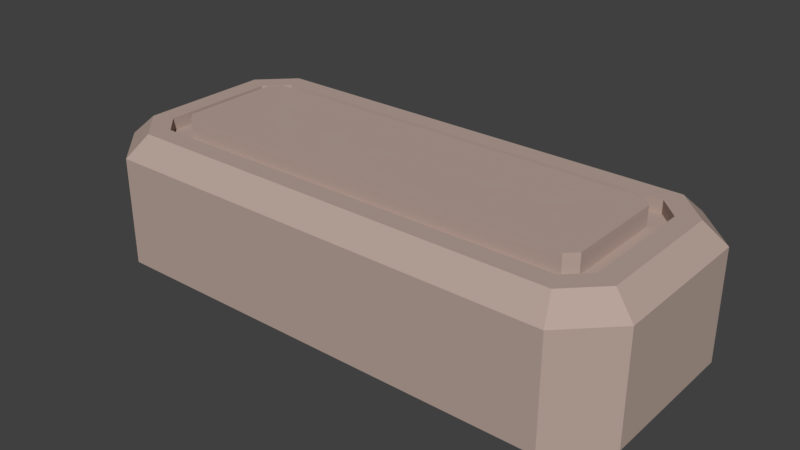 # Source: menu_button.blend  (saved by Blender 2.78.0; exported with 4.5.12 LTS)
import bpy
from mathutils import Matrix  # noqa: F401  (used for matrix-valued properties, if any)

bpy.ops.wm.read_factory_settings(use_empty=True)
scene = bpy.context.scene
scene.name = 'Scene'

# ---- collections
col_collection_1 = bpy.data.collections.new('Collection 1'); scene.collection.children.link(col_collection_1)

# ---- materials (node trees are filled in below, after node groups)
mat_button_mat = bpy.data.materials.new('button_mat')
mat_button_mat.alpha_threshold = 0.0
mat_button_mat.use_transparent_shadow = False
mat_button_mat.diffuse_color = (0.477, 0.3661, 0.3202, 1.0)
mat_button_mat.roughness = 0.5
mat_button_mat.specular_intensity = 0.0

# ---- material node trees

# ---- world
world_world = bpy.data.worlds.new('World'); scene.world = world_world
world_world.color = (0.05088, 0.05088, 0.05088)
world_world.use_sun_shadow = False
world_world.sun_shadow_jitter_overblur = 0.0
world_world.cycles.sampling_method = 'MANUAL'

# ---- meshes
me_cube_001 = bpy.data.meshes.new('Cube.001')
me_cube_001.from_pydata([(-1.106, -0.5811, -0.2973), (-1.323, -0.3637, -0.2973), (-1.126, -0.2821, 0.3255), (-1.024, -0.3839, 0.3255), (-1.323, 0.3637, -0.2973), (-1.106, 0.5811, -0.2973), (-1.024, 0.3839, 0.3255), (-1.126, 0.2821, 0.3255), (1.323, -0.3637, -0.2973), (1.106, -0.5811, -0.2973), (1.024, -0.3839, 0.3255), (1.126, -0.2821, 0.3255), (1.106, 0.5811, -0.2973), (1.323, 0.3637, -0.2973), (1.126, 0.2821, 0.3255), (1.024, 0.3839, 0.3255), (-1.106, -0.5811, 0.2275), (-1.323, -0.3637, 0.2275), (-1.323, 0.3637, 0.2275), (-1.106, 0.5811, 0.2275), (1.106, 0.5811, 0.2275), (1.323, 0.3637, 0.2275), (1.323, -0.3637, 0.2275), (1.106, -0.5811, 0.2275), (-1.063, -0.4787, 0.3255), (-1.221, -0.3213, 0.3255), (-1.221, 0.3213, 0.3255), (-1.063, 0.4787, 0.3255), (1.063, 0.4787, 0.3255), (1.221, 0.3213, 0.3255), (1.221, -0.3213, 0.3255), (1.063, -0.4787, 0.3255), (-0.9862, -0.2924, 0.2652), (-1.034, -0.2442, 0.2652), (-1.034, 0.2442, 0.2652), (-0.9862, 0.2924, 0.2652), (0.9862, 0.2924, 0.2652), (1.034, 0.2442, 0.2652), (1.034, -0.2442, 0.2652), (0.9862, -0.2924, 0.2652), (-1.024, -0.3839, 0.2652), (-1.126, -0.2821, 0.2652), (-1.126, 0.2821, 0.2652), (-1.024, 0.3839, 0.2652), (1.024, 0.3839, 0.2652), (1.126, 0.2821, 0.2652), (1.126, -0.2821, 0.2652), (1.024, -0.3839, 0.2652), (-0.9862, -0.2924, 0.3576), (-1.034, -0.2442, 0.3576), (-1.034, 0.2442, 0.3576), (-0.9862, 0.2924, 0.3576), (0.9862, 0.2924, 0.3576), (1.034, 0.2442, 0.3576), (1.034, -0.2442, 0.3576), (0.9862, -0.2924, 0.3576)], [], [(9, 23, 16, 0), (13, 21, 22, 8), (6, 7, 42, 43), (1, 17, 18, 4), (5, 19, 20, 12), (0, 16, 17, 1), (19, 5, 4, 18), (21, 13, 12, 20), (23, 9, 8, 22), (4, 5, 12, 13, 8, 9, 0, 1), (24, 25, 17, 16), (26, 27, 19, 18), (28, 29, 21, 20), (30, 31, 23, 22), (25, 26, 18, 17), (31, 24, 16, 23), (29, 30, 22, 21), (27, 28, 20, 19), (3, 2, 25, 24), (7, 6, 27, 26), (15, 14, 29, 28), (11, 10, 31, 30), (2, 7, 26, 25), (10, 3, 24, 31), (14, 11, 30, 29), (6, 15, 28, 27), (37, 36, 52, 53), (11, 14, 45, 46), (7, 2, 41, 42), (14, 15, 44, 45), (2, 3, 40, 41), (15, 6, 43, 44), (3, 10, 47, 40), (10, 11, 46, 47), (32, 33, 41, 40), (34, 35, 43, 42), (36, 37, 45, 44), (38, 39, 47, 46), (33, 34, 42, 41), (39, 32, 40, 47), (37, 38, 46, 45), (35, 36, 44, 43), (53, 52, 51, 50, 49, 48, 55, 54), (33, 32, 48, 49), (36, 35, 51, 52), (32, 39, 55, 48), (39, 38, 54, 55), (35, 34, 50, 51), (38, 37, 53, 54), (34, 33, 49, 50)])
me_cube_001.materials.append(mat_button_mat)
me_cube_001.use_remesh_preserve_volume = False
me_cube_001.use_remesh_preserve_attributes = False
me_cube_001.use_mirror_vertex_groups = False
me_cube_001.update()

# ---- objects
ob_cube = bpy.data.objects.new('Cube', me_cube_001)

# ---- transforms, parenting, visibility, modifiers, constraints
ob_cube.location = (0.0, 0.0, 0.0)
ob_cube.lineart.crease_threshold = 0.0

# ---- collection membership
col_collection_1.objects.link(ob_cube)

# ---- scene / render settings (as saved in the file)
scene.frame_start = 1; scene.frame_end = 250; scene.frame_set(1)
scene.render.engine = 'BLENDER_EEVEE_NEXT'
scene.render.resolution_percentage = 50
scene.render.dither_intensity = 0.0
scene.cycles.use_denoising = False
scene.cycles.samples = 128
scene.cycles.sampling_pattern = 'TABULATED_SOBOL'
scene.cycles.light_sampling_threshold = 0.0
scene.cycles.use_adaptive_sampling = False
scene.cycles.use_light_tree = False
scene.cycles.blur_glossy = 0.0
scene.cycles.sample_clamp_indirect = 0.0
scene.view_settings.view_transform = 'Standard'
bpy.context.view_layer.update()

# ---- added for rendering (the .blend has no active camera and no usable light): camera, sun
cam_auto = bpy.data.cameras.new('AutoCamera')
cam_auto.lens = 50.0
cam_auto.sensor_width = 36.0
cam_auto.clip_end = 1000.0
ob_auto_camera = bpy.data.objects.new('AutoCamera', cam_auto)
scene.collection.objects.link(ob_auto_camera)
ob_auto_camera.location = (2.74183, -3.29019, 2.22358)
ob_auto_camera.rotation_euler = (1.09748, -7.21219e-08, 0.694738)
scene.camera = ob_auto_camera
light_auto_sun = bpy.data.lights.new('AutoSun', 'SUN')
light_auto_sun.energy = 3.0
light_auto_sun.angle = 0.0523599
ob_auto_sun = bpy.data.objects.new('AutoSun', light_auto_sun)
scene.collection.objects.link(ob_auto_sun)
ob_auto_sun.rotation_euler = (0.872665, 0.174533, 0.523599)
bpy.context.view_layer.update()
